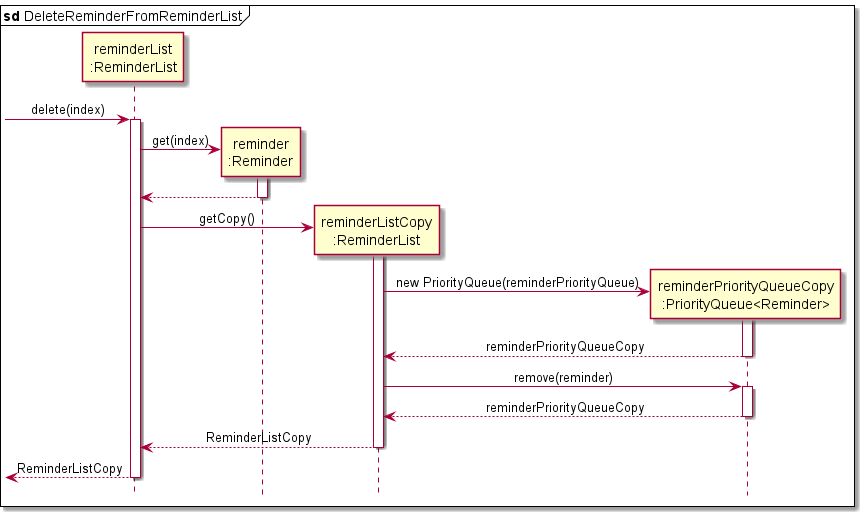

The diagram above was rendered by PlantUML. Its source (embedded in the PNG):
@startuml
'https://plantuml.com/sequence-diagram

mainframe **sd** DeleteReminderFromReminderList
hide footbox

skinparam Sequence {
    MessageAlign center
    BoxFontSize 15
    BoxPadding 0
    BoxFontColor #FFFFFF
    FontName Arial
}

participant "reminderList\n:ReminderList" as ReminderList
participant "reminder\n:Reminder" as Reminder
participant "reminderListCopy\n:ReminderList" as ReminderListCopy
participant "reminderPriorityQueueCopy\n:PriorityQueue<Reminder>" as PriorityQueueCopy

-> ReminderList : delete(index)

activate ReminderList

create Reminder
ReminderList -> Reminder : get(index)
activate Reminder

Reminder --> ReminderList
deactivate Reminder

create ReminderListCopy
ReminderList -> ReminderListCopy : getCopy()
activate ReminderListCopy

create PriorityQueueCopy
ReminderListCopy -> PriorityQueueCopy : new PriorityQueue(reminderPriorityQueue)
activate PriorityQueueCopy

PriorityQueueCopy --> ReminderListCopy : reminderPriorityQueueCopy
deactivate PriorityQueueCopy

ReminderListCopy -> PriorityQueueCopy: remove(reminder)
activate PriorityQueueCopy

PriorityQueueCopy --> ReminderListCopy : reminderPriorityQueueCopy
deactivate PriorityQueueCopy

ReminderListCopy --> ReminderList : ReminderListCopy
deactivate PriorityQueueCopy
deactivate ReminderListCopy

<-- ReminderList : ReminderListCopy
deactivate ReminderList
@enduml